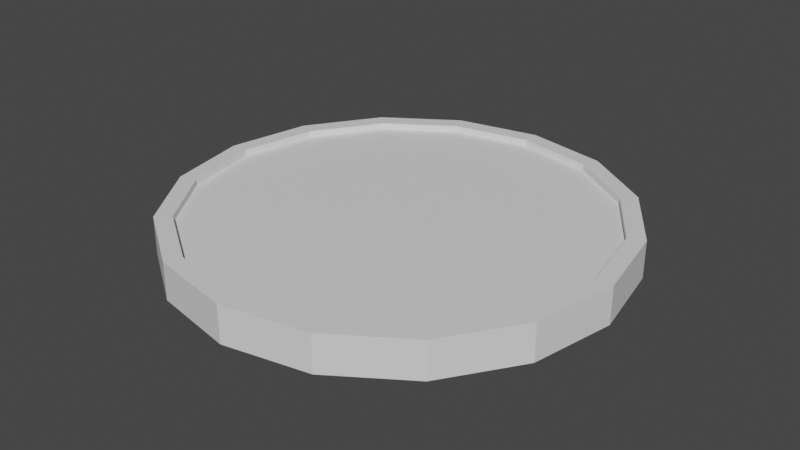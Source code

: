 # Source: Clock.blend  (saved by Blender 3.3.6; exported with 4.5.12 LTS)
import bpy
from mathutils import Matrix  # noqa: F401  (used for matrix-valued properties, if any)

bpy.ops.wm.read_factory_settings(use_empty=True)
scene = bpy.context.scene
scene.name = 'Scene'

# ---- collections
col_collection = bpy.data.collections.new('Collection'); scene.collection.children.link(col_collection)

# ---- images (referenced by path relative to the original .blend; pixels are not part of the script)
import os
ASSET_DIR = os.environ.get("B2B_ASSET_DIR", "")  # directory of the original .blend (textures are referenced by path, not embedded)
HERE = os.path.dirname(os.path.abspath(__file__))  # packed textures are extracted next to this script under _unpacked/

def load_image(name, relpath, width, height, colorspace="sRGB"):
    """Load a texture the original file referenced (path relative to the .blend, or extracted next to this script)."""
    p = next((c for c in (os.path.join(HERE, relpath), os.path.join(ASSET_DIR, relpath)) if relpath and os.path.exists(c)), "")
    if p:
        img = bpy.data.images.load(p, check_existing=True)
        img.name = name
    else:  # same state as the original file: an image datablock whose file is absent (Cycles renders it pink)
        img = bpy.data.images.new(name, width, height)
        img.source = "FILE"
        img.filepath = "//" + (relpath or name)
    img.colorspace_settings.name = colorspace
    return img
img_clock_face___3_by_agf81_d4l11wc_fullview_jpg = load_image('clock_face___3_by_agf81_d4l11wc-fullview.jpg', 'clock_face___3_by_agf81_d4l11wc-fullview.jpg', 1024, 1024, 'sRGB')

# ---- materials (node trees are filled in below, after node groups)
mat_clock = bpy.data.materials.new('Clock')
mat_glass = bpy.data.materials.new('Glass')
mat_glass.surface_render_method = 'BLENDED'
mat_glass.blend_method = 'BLEND'
mat_glass.use_transparency_overlap = False
mat_glass.show_transparent_back = False
mat_clockface = bpy.data.materials.new('ClockFace')
mat_hands = bpy.data.materials.new('Hands')

# ---- material node trees
mat_clock.use_nodes = True; mat_clock.node_tree.nodes.clear()
_N = mat_clock.node_tree.nodes; _L = mat_clock.node_tree.links
n0 = _N.new('ShaderNodeBsdfPrincipled'); n0.name = 'Principled BSDF'; n0.location = (10, 300)
n0.distribution = 'GGX'
n0.subsurface_method = 'RANDOM_WALK_SKIN'
n0.inputs[3].default_value = 1.45
n0.inputs[27].default_value = (0.0, 0.0, 0.0, 1.0)
n0.inputs[28].default_value = 1.0
n1 = _N.new('ShaderNodeOutputMaterial'); n1.name = 'Material Output'; n1.location = (300, 300)
_L.new(n0.outputs[0], n1.inputs[0])
n1.is_active_output = True
mat_glass.use_nodes = True; mat_glass.node_tree.nodes.clear()
_N = mat_glass.node_tree.nodes; _L = mat_glass.node_tree.links
n0 = _N.new('ShaderNodeBsdfPrincipled'); n0.name = 'Principled BSDF'; n0.location = (10, 300)
n0.distribution = 'GGX'
n0.subsurface_method = 'RANDOM_WALK_SKIN'
n0.inputs[0].default_value = (0.009448, 0.0, 0.8, 0.1214)
n0.inputs[3].default_value = 1.45
n0.inputs[27].default_value = (0.0, 0.0, 0.0, 1.0)
n0.inputs[28].default_value = 1.0
n1 = _N.new('ShaderNodeOutputMaterial'); n1.name = 'Material Output'; n1.location = (300, 300)
_L.new(n0.outputs[0], n1.inputs[0])
n1.is_active_output = True
mat_clockface.use_nodes = True; mat_clockface.node_tree.nodes.clear()
_N = mat_clockface.node_tree.nodes; _L = mat_clockface.node_tree.links
n0 = _N.new('ShaderNodeBsdfPrincipled'); n0.name = 'Principled BSDF'; n0.location = (10, 300)
n0.distribution = 'GGX'
n0.subsurface_method = 'RANDOM_WALK_SKIN'
n0.inputs[3].default_value = 1.45
n0.inputs[27].default_value = (0.0, 0.0, 0.0, 1.0)
n0.inputs[28].default_value = 1.0
n1 = _N.new('ShaderNodeOutputMaterial'); n1.name = 'Material Output'; n1.location = (300, 300)
n2 = _N.new('ShaderNodeTexImage'); n2.name = 'Image Texture'; n2.location = (-280, 280)
n2.image = img_clock_face___3_by_agf81_d4l11wc_fullview_jpg
_L.new(n0.outputs[0], n1.inputs[0])
_L.new(n2.outputs[0], n0.inputs[0])
n1.is_active_output = True
mat_hands.use_nodes = True; mat_hands.node_tree.nodes.clear()
_N = mat_hands.node_tree.nodes; _L = mat_hands.node_tree.links
n0 = _N.new('ShaderNodeBsdfPrincipled'); n0.name = 'Principled BSDF'; n0.location = (10, 300)
n0.distribution = 'GGX'
n0.subsurface_method = 'RANDOM_WALK_SKIN'
n0.inputs[0].default_value = (0.1329, 0.1329, 0.1329, 1.0)
n0.inputs[3].default_value = 1.45
n0.inputs[27].default_value = (0.0, 0.0, 0.0, 1.0)
n0.inputs[28].default_value = 1.0
n1 = _N.new('ShaderNodeOutputMaterial'); n1.name = 'Material Output'; n1.location = (300, 300)
_L.new(n0.outputs[0], n1.inputs[0])
n1.is_active_output = True

# ---- world
world_world = bpy.data.worlds.new('World'); scene.world = world_world
world_world.use_nodes = True; world_world.node_tree.nodes.clear()
_N = world_world.node_tree.nodes; _L = world_world.node_tree.links
n0 = _N.new('ShaderNodeOutputWorld'); n0.name = 'World Output'; n0.location = (300, 300)
n1 = _N.new('ShaderNodeBackground'); n1.name = 'Background'; n1.location = (10, 300)
n1.inputs[0].default_value = (0.05088, 0.05088, 0.05088, 1.0)
_L.new(n1.outputs[0], n0.inputs[0])
n0.is_active_output = True
world_world.color = (0.05088, 0.05088, 0.05088)
world_world.use_sun_shadow = False
world_world.sun_shadow_jitter_overblur = 0.0

# ---- meshes
me_cylinder = bpy.data.meshes.new('Cylinder')
me_cylinder.from_pydata([(0.0, 0.3, -0.025), (-2.083e-11, 0.2766, 0.025), (0.1148, 0.2772, -0.025), (0.1059, 0.2556, 0.025), (0.2121, 0.2121, -0.025), (0.1956, 0.1956, 0.025), (0.2772, 0.1148, -0.025), (0.2556, 0.1059, 0.025), (0.3, 0.0, -0.025), (0.2766, 3.749e-10, 0.025), (0.2772, -0.1148, -0.025), (0.2556, -0.1059, 0.025), (0.2121, -0.2121, -0.025), (0.1956, -0.1956, 0.025), (0.1148, -0.2772, -0.025), (0.1059, -0.2556, 0.025), (0.0, -0.3, -0.025), (-2.083e-11, -0.2766, 0.025), (-0.1148, -0.2772, -0.025), (-0.1059, -0.2556, 0.025), (-0.2121, -0.2121, -0.025), (-0.1956, -0.1956, 0.025), (-0.2772, -0.1148, -0.025), (-0.2556, -0.1059, 0.025), (-0.3, 0.0, -0.025), (-0.2766, 3.749e-10, 0.025), (-0.2772, 0.1148, -0.025), (-0.2556, 0.1059, 0.025), (-0.2121, 0.2121, -0.025), (-0.1956, 0.1956, 0.025), (-0.1148, 0.2772, -0.025), (-0.1059, 0.2556, 0.025), (0.1148, 0.2772, 0.025), (0.0, 0.3, 0.025), (0.2121, 0.2121, 0.025), (0.2772, 0.1148, 0.025), (0.3, 0.0, 0.025), (0.2772, -0.1148, 0.025), (0.2121, -0.2121, 0.025), (0.1148, -0.2772, 0.025), (0.0, -0.3, 0.025), (-0.1148, -0.2772, 0.025), (-0.2121, -0.2121, 0.025), (-0.2772, -0.1148, 0.025), (-0.3, 0.0, 0.025), (-0.2772, 0.1148, 0.025), (-0.2121, 0.2121, 0.025), (-0.1148, 0.2772, 0.025), (0.1059, 0.2556, 0.005), (3.058e-11, 0.2766, 0.005), (0.1956, 0.1956, 0.005), (0.2556, 0.1059, 0.005), (0.2766, 3.749e-10, 0.005), (0.2556, -0.1059, 0.005), (0.1956, -0.1956, 0.005), (0.1059, -0.2556, 0.005), (3.058e-11, -0.2766, 0.005), (-0.1059, -0.2556, 0.005), (-0.1956, -0.1956, 0.005), (-0.2556, -0.1059, 0.005), (-0.2766, 3.749e-10, 0.005), (-0.2556, 0.1059, 0.005), (-0.1956, 0.1956, 0.005), (-0.1059, 0.2556, 0.005), (0.1059, 0.2556, 0.01607), (3.058e-11, 0.2766, 0.01607), (0.1956, 0.1956, 0.01607), (0.2556, 0.1059, 0.01607), (0.2766, 3.749e-10, 0.01607), (0.2556, -0.1059, 0.01607), (0.1956, -0.1956, 0.01607), (0.1059, -0.2556, 0.01607), (3.058e-11, -0.2766, 0.01607), (-0.1059, -0.2556, 0.01607), (-0.1956, -0.1956, 0.01607), (-0.2556, -0.1059, 0.01607), (-0.2766, 3.749e-10, 0.01607), (-0.2556, 0.1059, 0.01607), (-0.1956, 0.1956, 0.01607), (-0.1059, 0.2556, 0.01607)], [], [(0, 33, 32, 2), (2, 32, 34, 4), (4, 34, 35, 6), (6, 35, 36, 8), (8, 36, 37, 10), (10, 37, 38, 12), (12, 38, 39, 14), (14, 39, 40, 16), (16, 40, 41, 18), (18, 41, 42, 20), (20, 42, 43, 22), (22, 43, 44, 24), (24, 44, 45, 26), (26, 45, 46, 28), (19, 17, 56, 57), (28, 46, 47, 30), (30, 47, 33, 0), (0, 2, 4, 6, 8, 10, 12, 14, 16, 18, 20, 22, 24, 26, 28, 30), (1, 3, 32, 33), (3, 5, 34, 32), (5, 7, 35, 34), (7, 9, 36, 35), (9, 11, 37, 36), (11, 13, 38, 37), (13, 15, 39, 38), (15, 17, 40, 39), (17, 19, 41, 40), (19, 21, 42, 41), (21, 23, 43, 42), (23, 25, 44, 43), (25, 27, 45, 44), (27, 29, 46, 45), (29, 31, 47, 46), (31, 1, 33, 47), (48, 49, 63, 62, 61, 60, 59, 58, 57, 56, 55, 54, 53, 52, 51, 50), (5, 3, 48, 50), (21, 19, 57, 58), (7, 5, 50, 51), (23, 21, 58, 59), (9, 7, 51, 52), (25, 23, 59, 60), (11, 9, 52, 53), (27, 25, 60, 61), (13, 11, 53, 54), (29, 27, 61, 62), (15, 13, 54, 55), (31, 29, 62, 63), (17, 15, 55, 56), (3, 1, 49, 48), (1, 31, 63, 49), (64, 65, 79, 78, 77, 76, 75, 74, 73, 72, 71, 70, 69, 68, 67, 66)])
me_cylinder.polygons.foreach_set('material_index', [0, 0, 0, 0, 0, 0, 0, 0, 0, 0, 0, 0, 0, 0, 0, 0, 0, 0, 0, 0, 0, 0, 0, 0, 0, 0, 0, 0, 0, 0, 0, 0, 0, 0, 2, 0, 0, 0, 0, 0, 0, 0, 0, 0, 0, 0, 0, 0, 0, 0, 0])
_uv = me_cylinder.uv_layers.new(name='UVMap')
_uv.uv.foreach_set('vector', [0.5425, 0.7227, 0.5, 0.7227, 0.5, 0.6232, 0.5425, 0.6232, 0.5425, 0.6232, 0.5, 0.6232, 0.5, 0.5314, 0.5425, 0.5314, 0.5425, 0.5314, 0.5, 0.5314, 0.5, 0.461, 0.5425, 0.461, 0.6274, 0.7443, 0.585, 0.7443, 0.585, 0.6524, 0.6274, 0.6524, 0.6274, 0.6524, 0.585, 0.6524, 0.585, 0.5529, 0.6274, 0.5529, 0.6274, 0.5529, 0.585, 0.5529, 0.585, 0.461, 0.6274, 0.461, 0.6699, 0.7443, 0.6274, 0.7443, 0.6274, 0.6524, 0.6699, 0.6524, 0.6699, 0.6524, 0.6274, 0.6524, 0.6274, 0.5529, 0.6699, 0.5529, 0.6699, 0.5529, 0.6274, 0.5529, 0.6274, 0.461, 0.6699, 0.461, 0.585, 0.8849, 0.5425, 0.8849, 0.5425, 0.8146, 0.585, 0.8146, 0.585, 0.8146, 0.5425, 0.8146, 0.5425, 0.7227, 0.585, 0.7227, 0.585, 0.7227, 0.5425, 0.7227, 0.5425, 0.6232, 0.585, 0.6232, 0.585, 0.6232, 0.5425, 0.6232, 0.5425, 0.5314, 0.585, 0.5314, 0.585, 0.5314, 0.5425, 0.5314, 0.5425, 0.461, 0.585, 0.461, 0.7039, 0.6106, 0.7039, 0.7023, 0.6869, 0.7023, 0.6869, 0.6106, 0.5425, 0.8849, 0.5, 0.8849, 0.5, 0.8146, 0.5425, 0.8146, 0.5425, 0.8146, 0.5, 0.8146, 0.5, 0.7227, 0.5425, 0.7227, 0.03806, 0.8916, 0.0, 0.7997, 0.0, 0.7003, 0.03806, 0.6084, 0.1084, 0.5381, 0.2003, 0.5, 0.2997, 0.5, 0.3916, 0.5381, 0.4619, 0.6084, 0.5, 0.7003, 0.5, 0.7997, 0.4619, 0.8916, 0.3916, 0.9619, 0.2997, 1.0, 0.2003, 1.0, 0.1084, 0.9619, 0.05458, 0.3806, 0.1194, 0.4454, 0.1084, 0.4619, 0.03806, 0.3916, 0.1194, 0.4454, 0.2041, 0.4805, 0.2003, 0.5, 0.1084, 0.4619, 0.2041, 0.4805, 0.2959, 0.4805, 0.2997, 0.5, 0.2003, 0.5, 0.2959, 0.4805, 0.3806, 0.4454, 0.3916, 0.4619, 0.2997, 0.5, 0.3806, 0.4454, 0.4454, 0.3806, 0.4619, 0.3916, 0.3916, 0.4619, 0.4454, 0.3806, 0.4805, 0.2959, 0.5, 0.2997, 0.4619, 0.3916, 0.4805, 0.2959, 0.4805, 0.2041, 0.5, 0.2003, 0.5, 0.2997, 0.4805, 0.2041, 0.4454, 0.1194, 0.4619, 0.1084, 0.5, 0.2003, 0.4454, 0.1194, 0.3806, 0.05458, 0.3916, 0.03806, 0.4619, 0.1084, 0.3806, 0.05458, 0.2959, 0.01949, 0.2997, 0.0, 0.3916, 0.03806, 0.2959, 0.01949, 0.2041, 0.01949, 0.2003, 0.0, 0.2997, 0.0, 0.2041, 0.01949, 0.1194, 0.05458, 0.1084, 0.03806, 0.2003, 0.0, 0.1194, 0.05458, 0.05458, 0.1194, 0.03806, 0.1084, 0.1084, 0.03806, 0.05458, 0.1194, 0.01949, 0.2041, 0.0, 0.2003, 0.03806, 0.1084, 0.01949, 0.2041, 0.01949, 0.2959, 0.0, 0.2997, 0.0, 0.2003, 0.01949, 0.2959, 0.05458, 0.3806, 0.03806, 0.3916, 0.0, 0.2997, 0.2168, 0.9239, 0.07612, 0.7832, 0.0, 0.5995, 5.492e-08, 0.4005, 0.07612, 0.2168, 0.2168, 0.07612, 0.4005, 0.0, 0.5995, 1.098e-07, 0.7832, 0.07612, 0.9239, 0.2168, 1.0, 0.4005, 1.0, 0.5995, 0.9239, 0.7832, 0.7832, 0.9239, 0.5995, 1.0, 0.4005, 1.0, 0.6869, 0.787, 0.6869, 0.8519, 0.6699, 0.8519, 0.6699, 0.787, 0.7039, 0.5259, 0.7039, 0.6106, 0.6869, 0.6106, 0.6869, 0.5259, 0.6869, 0.7023, 0.6869, 0.787, 0.6699, 0.787, 0.6699, 0.7023, 0.7039, 0.461, 0.7039, 0.5259, 0.6869, 0.5259, 0.6869, 0.461, 0.6869, 0.6106, 0.6869, 0.7023, 0.6699, 0.7023, 0.6699, 0.6106, 0.7379, 0.6375, 0.7379, 0.7222, 0.7209, 0.7222, 0.7209, 0.6375, 0.6869, 0.5259, 0.6869, 0.6106, 0.6699, 0.6106, 0.6699, 0.5259, 0.7379, 0.5458, 0.7379, 0.6375, 0.7209, 0.6375, 0.7209, 0.5458, 0.6869, 0.461, 0.6869, 0.5259, 0.6699, 0.5259, 0.6699, 0.461, 0.7379, 0.461, 0.7379, 0.5458, 0.7209, 0.5458, 0.7209, 0.461, 0.7039, 0.787, 0.7039, 0.8519, 0.6869, 0.8519, 0.6869, 0.787, 0.7209, 0.6375, 0.7209, 0.7222, 0.7039, 0.7222, 0.7039, 0.6375, 0.7039, 0.7023, 0.7039, 0.787, 0.6869, 0.787, 0.6869, 0.7023, 0.7209, 0.461, 0.7209, 0.5458, 0.7039, 0.5458, 0.7039, 0.461, 0.7209, 0.5458, 0.7209, 0.6375, 0.7039, 0.6375, 0.7039, 0.5458, 0.5, 0.2764, 0.5, 0.1847, 0.5351, 0.09994, 0.5999, 0.03509, 0.6847, 0.0, 0.7764, 0.0, 0.8611, 0.03509, 0.9259, 0.09994, 0.961, 0.1847, 0.961, 0.2764, 0.9259, 0.3611, 0.8611, 0.4259, 0.7764, 0.461, 0.6847, 0.461, 0.5999, 0.4259, 0.5351, 0.3611])
me_cylinder.materials.append(mat_clock)
me_cylinder.materials.append(mat_glass)
me_cylinder.materials.append(mat_clockface)
me_cylinder.update()
me_cylinder_001 = bpy.data.meshes.new('Cylinder.001')
me_cylinder_001.from_pydata([(4.719e-11, 0.0339, 0.005), (0.01523, 2.9e-18, 0.005), (4.719e-11, -0.1109, 0.005), (-0.01523, 2.9e-18, 0.005)], [], [(1, 0, 3, 2)])
_uv = me_cylinder_001.uv_layers.new(name='UVMap')
_uv.uv.foreach_set('vector', [0.0, 0.0, 0.0, 0.0, 0.0, 0.0, 0.0, 0.0])
me_cylinder_001.materials.append(mat_hands)
me_cylinder_001.update()
me_cylinder_002 = bpy.data.meshes.new('Cylinder.002')
me_cylinder_002.from_pydata([(4.719e-11, 0.0339, 0.005), (0.00828, 1.576e-18, 0.005), (3.382e-09, -0.1872, 0.005), (-0.00828, 1.576e-18, 0.005)], [], [(1, 0, 3, 2)])
_uv = me_cylinder_002.uv_layers.new(name='UVMap')
_uv.uv.foreach_set('vector', [0.0, 0.0, 0.0, 0.0, 0.0, 0.0, 0.0, 0.0])
me_cylinder_002.materials.append(mat_hands)
me_cylinder_002.update()
me_cylinder_003 = bpy.data.meshes.new('Cylinder.003')
me_cylinder_003.from_pydata([(4.719e-11, 0.0339, 0.005), (0.003754, 7.146e-19, 0.005), (3.382e-09, -0.2071, 0.005), (-0.003754, 7.146e-19, 0.005)], [], [(1, 0, 3, 2)])
_uv = me_cylinder_003.uv_layers.new(name='UVMap')
_uv.uv.foreach_set('vector', [0.0, 0.0, 0.0, 0.0, 0.0, 0.0, 0.0, 0.0])
me_cylinder_003.materials.append(mat_hands)
me_cylinder_003.update()

# ---- objects
ob_clock = bpy.data.objects.new('Clock', me_cylinder)
ob_hourhand = bpy.data.objects.new('HourHand', me_cylinder_001)
ob_minutehand = bpy.data.objects.new('MinuteHand', me_cylinder_002)
ob_secondhand = bpy.data.objects.new('SecondHand', me_cylinder_003)

# ---- transforms, parenting, visibility, modifiers, constraints
ob_clock.parent = ob_secondhand
ob_clock.matrix_parent_inverse = Matrix(((-4.371e-08, 1.0, 0.0, -0.0), (-1.0, -4.371e-08, -0.0, 0.0), (0.0, -0.0, 1.0, -0.003), (-0.0, 0.0, -0.0, 1.0)))
ob_clock.location = (0.0, 0.0, 0.0)
ob_hourhand.parent = ob_secondhand
ob_hourhand.matrix_parent_inverse = Matrix(((-4.371e-08, 1.0, 0.0, -0.0), (-1.0, -4.371e-08, -0.0, 0.0), (0.0, -0.0, 1.0, -0.003), (-0.0, 0.0, -0.0, 1.0)))
ob_hourhand.location = (0.0, 0.0, 0.001)
ob_hourhand.rotation_euler = (0.0, 0.0, -3.142)
ob_minutehand.parent = ob_secondhand
ob_minutehand.matrix_parent_inverse = Matrix(((-4.371e-08, 1.0, 0.0, -0.0), (-1.0, -4.371e-08, -0.0, 0.0), (0.0, -0.0, 1.0, -0.003), (-0.0, 0.0, -0.0, 1.0)))
ob_minutehand.location = (0.0, 0.0, 0.002)
ob_secondhand.location = (0.0, 0.0, 0.003)
ob_secondhand.rotation_euler = (0.0, -0.0, 1.571)

# ---- collection membership
col_collection.objects.link(ob_clock)
col_collection.objects.link(ob_hourhand)
col_collection.objects.link(ob_minutehand)
col_collection.objects.link(ob_secondhand)

# ---- scene / render settings (as saved in the file)
scene.frame_start = 1; scene.frame_end = 250; scene.frame_set(1)
scene.render.engine = 'CYCLES'
scene.cycles.sampling_pattern = 'TABULATED_SOBOL'
scene.cycles.use_light_tree = False
scene.view_settings.view_transform = 'Filmic'
bpy.context.view_layer.update()

# ---- added for rendering (the .blend has no active camera and no usable light): camera, sun
cam_auto = bpy.data.cameras.new('AutoCamera')
cam_auto.lens = 50.0
cam_auto.sensor_width = 36.0
cam_auto.clip_end = 1000.0
ob_auto_camera = bpy.data.objects.new('AutoCamera', cam_auto)
scene.collection.objects.link(ob_auto_camera)
ob_auto_camera.location = (0.786441, -0.943729, 0.629153)
ob_auto_camera.rotation_euler = (1.09748, -7.21219e-08, 0.694738)
scene.camera = ob_auto_camera
light_auto_sun = bpy.data.lights.new('AutoSun', 'SUN')
light_auto_sun.energy = 3.0
light_auto_sun.angle = 0.0523599
ob_auto_sun = bpy.data.objects.new('AutoSun', light_auto_sun)
scene.collection.objects.link(ob_auto_sun)
ob_auto_sun.rotation_euler = (0.872665, 0.174533, 0.523599)
bpy.context.view_layer.update()
